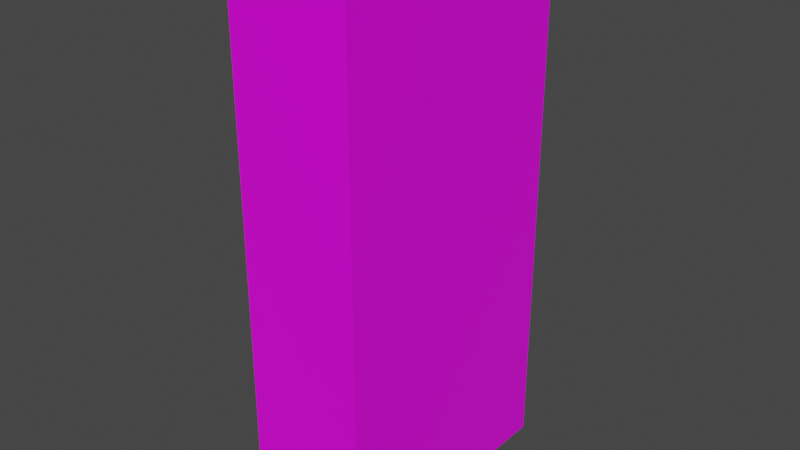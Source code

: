 # Source: caixaMic.blend  (saved by Blender 2.93.20; exported with 4.5.12 LTS)
import bpy
from mathutils import Matrix  # noqa: F401  (used for matrix-valued properties, if any)

bpy.ops.wm.read_factory_settings(use_empty=True)
scene = bpy.context.scene
scene.name = 'Scene'

# ---- collections
col_collection = bpy.data.collections.new('Collection'); scene.collection.children.link(col_collection)

# ---- images (referenced by path relative to the original .blend; pixels are not part of the script)
import os
ASSET_DIR = os.environ.get("B2B_ASSET_DIR", "")  # directory of the original .blend (textures are referenced by path, not embedded)
HERE = os.path.dirname(os.path.abspath(__file__))  # packed textures are extracted next to this script under _unpacked/

def load_image(name, relpath, width, height, colorspace="sRGB"):
    """Load a texture the original file referenced (path relative to the .blend, or extracted next to this script)."""
    p = next((c for c in (os.path.join(HERE, relpath), os.path.join(ASSET_DIR, relpath)) if relpath and os.path.exists(c)), "")
    if p:
        img = bpy.data.images.load(p, check_existing=True)
        img.name = name
    else:  # same state as the original file: an image datablock whose file is absent (Cycles renders it pink)
        img = bpy.data.images.new(name, width, height)
        img.source = "FILE"
        img.filepath = "//" + (relpath or name)
    img.colorspace_settings.name = colorspace
    return img
img_all_jpg = load_image('all.jpg', 'all.jpg', 1024, 1024, 'sRGB')

# ---- materials (node trees are filled in below, after node groups)
mat_material = bpy.data.materials.new('Material')
mat_material.alpha_threshold = 0.0
mat_material.use_transparent_shadow = False
mat_material.line_color = (0.0, 0.0, 0.0, 1.0)

# ---- material node trees
mat_material.use_nodes = True; mat_material.node_tree.nodes.clear()
_N = mat_material.node_tree.nodes; _L = mat_material.node_tree.links
n0 = _N.new('ShaderNodeOutputMaterial'); n0.name = 'Material Output'; n0.location = (300, 300)
n1 = _N.new('ShaderNodeBsdfPrincipled'); n1.name = 'Principled BSDF'; n1.location = (10, 300)
n1.distribution = 'GGX'
n1.subsurface_method = 'BURLEY'
n1.inputs[2].default_value = 0.4
n1.inputs[3].default_value = 1.45
n1.inputs[27].default_value = (0.0, 0.0, 0.0, 1.0)
n1.inputs[28].default_value = 1.0
n2 = _N.new('ShaderNodeTexImage'); n2.name = 'Textura de imagem'; n2.location = (-586, 262)
n2.image = img_all_jpg
_L.new(n1.outputs[0], n0.inputs[0])
_L.new(n2.outputs[0], n1.inputs[0])
n0.is_active_output = True

# ---- world
world_world = bpy.data.worlds.new('World'); scene.world = world_world
world_world.use_nodes = True; world_world.node_tree.nodes.clear()
_N = world_world.node_tree.nodes; _L = world_world.node_tree.links
n0 = _N.new('ShaderNodeOutputWorld'); n0.name = 'World Output'; n0.location = (300, 300)
n1 = _N.new('ShaderNodeBackground'); n1.name = 'Background'; n1.location = (10, 300)
n1.inputs[0].default_value = (0.05088, 0.05088, 0.05088, 1.0)
_L.new(n1.outputs[0], n0.inputs[0])
n0.is_active_output = True
world_world.color = (0.05088, 0.05088, 0.05088)
world_world.use_sun_shadow = False
world_world.sun_shadow_jitter_overblur = 0.0

# ---- meshes
me_cube = bpy.data.meshes.new('Cube')
me_cube.from_pydata([(1.0, 1.0, 1.0), (1.0, 1.0, -1.0), (1.0, 0.03326, 1.0), (1.0, 0.03326, -1.0), (0.5525, 1.0, 1.0), (0.5525, 1.0, -1.0), (0.5525, 0.03326, 1.0), (0.5525, 0.03326, -1.0)], [], [(6, 7, 3, 2), (4, 5, 7, 6), (0, 1, 5, 4), (7, 5, 1, 3), (6, 2, 0, 4), (3, 1, 0, 2)])
_uv = me_cube.uv_layers.new(name='UVMap')
_uv.uv.foreach_set('vector', [0.1523, 0.6768, 0.8504, 0.6776, 0.8506, 0.556, 0.1497, 0.5525, 0.8475, 0.2682, 0.1503, 0.2695, 0.1517, 0.5521, 0.8434, 0.5491, 0.8433, 0.1425, 0.1589, 0.1509, 0.1604, 0.2642, 0.8444, 0.2658, 0.1468, 0.5496, 0.1478, 0.2721, 0.02081, 0.2707, 0.02081, 0.5499, 0.625, 0.7566, 0.625, 0.6208, 0.625, 0.5, 0.625, 0.4441, 0.1511, 0.9603, 0.1511, 0.6774, 0.8509, 0.6774, 0.8509, 0.9603])
me_cube.materials.append(mat_material)
me_cube.use_remesh_preserve_volume = False
me_cube.use_remesh_preserve_attributes = False
me_cube.use_mirror_vertex_groups = False
me_cube.update()

# ---- objects
ob_cube = bpy.data.objects.new('Cube', me_cube)

# ---- transforms, parenting, visibility, modifiers, constraints
ob_cube.location = (3.596, 2.353, 0.0)
ob_cube.scale = (-4.619, -4.619, -4.619)
ob_cube.lock_rotations_4d = False
ob_cube.empty_display_type = 'ARROWS'
ob_cube.lineart.crease_threshold = 0.0

# ---- collection membership
col_collection.objects.link(ob_cube)

# ---- scene / render settings (as saved in the file)
scene.frame_start = 1; scene.frame_end = 250; scene.frame_set(154)
scene.render.engine = 'BLENDER_EEVEE_NEXT'
scene.cycles.use_denoising = False
scene.cycles.samples = 128
scene.cycles.sampling_pattern = 'TABULATED_SOBOL'
scene.cycles.use_adaptive_sampling = False
scene.cycles.use_light_tree = False
scene.view_settings.view_transform = 'Filmic'
bpy.context.view_layer.update()

# ---- added for rendering (the .blend has no active camera and no usable light): camera, sun
cam_auto = bpy.data.cameras.new('AutoCamera')
cam_auto.lens = 50.0
cam_auto.sensor_width = 36.0
cam_auto.clip_end = 1000.0
ob_auto_camera = bpy.data.objects.new('AutoCamera', cam_auto)
scene.collection.objects.link(ob_auto_camera)
ob_auto_camera.location = (9.69466, -11.6533, 7.74693)
ob_auto_camera.rotation_euler = (1.09748, -7.21219e-08, 0.694738)
scene.camera = ob_auto_camera
light_auto_sun = bpy.data.lights.new('AutoSun', 'SUN')
light_auto_sun.energy = 3.0
light_auto_sun.angle = 0.0523599
ob_auto_sun = bpy.data.objects.new('AutoSun', light_auto_sun)
scene.collection.objects.link(ob_auto_sun)
ob_auto_sun.rotation_euler = (0.872665, 0.174533, 0.523599)
bpy.context.view_layer.update()
